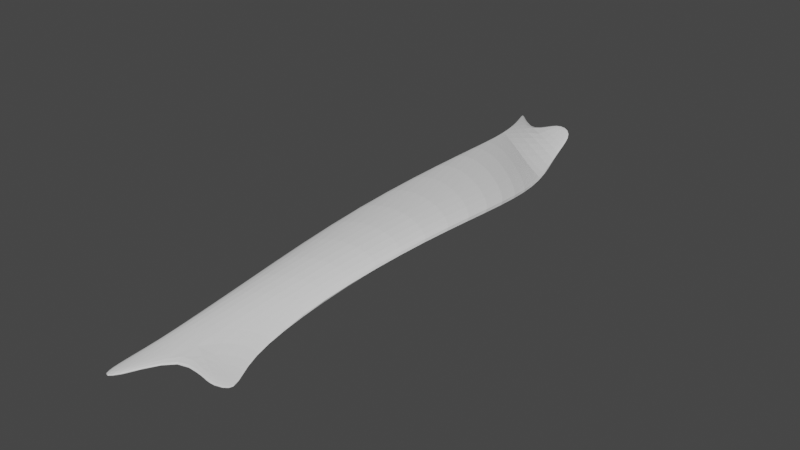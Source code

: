 # Source: Bone1.blend  (saved by Blender 2.90.8; exported with 4.5.12 LTS)
import bpy
from mathutils import Matrix  # noqa: F401  (used for matrix-valued properties, if any)

bpy.ops.wm.read_factory_settings(use_empty=True)
scene = bpy.context.scene
scene.name = 'Scene'

# ---- collections
col_collection = bpy.data.collections.new('Collection'); scene.collection.children.link(col_collection)

# ---- materials (node trees are filled in below, after node groups)
mat_material = bpy.data.materials.new('Material')
mat_material.alpha_threshold = 0.0
mat_material.use_transparent_shadow = False
mat_material.line_color = (0.0, 0.0, 0.0, 1.0)

# ---- material node trees
mat_material.use_nodes = True; mat_material.node_tree.nodes.clear()
_N = mat_material.node_tree.nodes; _L = mat_material.node_tree.links
n0 = _N.new('ShaderNodeOutputMaterial'); n0.name = 'Material Output'; n0.location = (300, 300)
n1 = _N.new('ShaderNodeBsdfPrincipled'); n1.name = 'Principled BSDF'; n1.location = (10, 300)
n1.distribution = 'GGX'
n1.subsurface_method = 'BURLEY'
n1.inputs[2].default_value = 0.4
n1.inputs[3].default_value = 1.45
n1.inputs[27].default_value = (0.0, 0.0, 0.0, 1.0)
n1.inputs[28].default_value = 1.0
_L.new(n1.outputs[0], n0.inputs[0])
n0.is_active_output = True

# ---- world
world_world = bpy.data.worlds.new('World'); scene.world = world_world
world_world.use_nodes = True; world_world.node_tree.nodes.clear()
_N = world_world.node_tree.nodes; _L = world_world.node_tree.links
n0 = _N.new('ShaderNodeOutputWorld'); n0.name = 'World Output'; n0.location = (300, 300)
n1 = _N.new('ShaderNodeBackground'); n1.name = 'Background'; n1.location = (10, 300)
n1.inputs[0].default_value = (0.05088, 0.05088, 0.05088, 1.0)
_L.new(n1.outputs[0], n0.inputs[0])
n0.is_active_output = True
world_world.color = (0.05088, 0.05088, 0.05088)
world_world.use_sun_shadow = False
world_world.sun_shadow_jitter_overblur = 0.0

# ---- meshes
me_cube = bpy.data.meshes.new('Cube')
me_cube.from_pydata([(0.04054, 0.298, 0.003799), (0.04382, 0.2917, -0.003913), (0.06647, -0.3694, -0.02953), (0.05538, -0.3478, -0.021), (-0.08227, 0.3663, 0.007426), (-0.06849, 0.3605, -0.0007453), (-0.05631, -0.4127, -0.03745), (-0.04876, -0.3941, -0.02317), (-0.01519, -0.2668, 0.01547), (0.06015, -0.2558, -0.007755), (-0.04172, -0.2883, -0.00216), (0.072, -0.2395, 0.005717), (-0.04369, 0.2743, 0.02478), (0.07552, 0.2089, -0.01154), (-0.02572, 0.2843, 0.01313), (0.06308, 0.2031, -0.007745), (-0.02323, 0.3296, -0.005167), (0.001719, -0.4092, -0.02984), (-0.001383, -0.3837, -0.01772), (-0.03567, 0.3363, 0.01125), (0.03343, -0.2474, 0.01952), (-0.006162, -0.2815, -0.005438), (-0.002893, 0.2307, 0.02005), (0.02577, 0.2495, -0.002916), (0.04534, 0.3394, 0.02325), (0.04028, 0.3334, 0.01718), (0.003573, 0.3546, 0.02541), (0.001829, 0.3485, 0.01602), (-0.06597, 0.3714, -0.005337), (-0.08148, 0.391, -0.002813), (-0.09372, 0.3977, 0.0006229), (-0.07819, 0.378, 0.002289), (0.09446, -0.4042, -0.03644), (0.07973, -0.3872, -0.03119), (0.0517, -0.4033, -0.02542), (0.0639, -0.4198, -0.03102), (-0.07312, -0.4559, -0.04479), (-0.07677, -0.4684, -0.05366), (-0.05015, -0.4685, -0.04469), (-0.05154, -0.4536, -0.03776), (0.01163, 0.1359, 0.0485), (0.008422, -0.07457, 0.04862), (0.09165, 0.06109, 0.008786), (0.08403, -0.1016, 0.01954), (0.108, -0.09094, 0.0327), (0.06653, -0.07547, 0.04854), (-0.02576, -0.09609, 0.0393), (0.008448, -0.1081, 0.03236), (-0.0134, 0.1116, 0.04906), (0.1102, 0.0762, 0.01864), (0.02341, 0.07296, 0.0367), (0.06557, 0.1141, 0.03799)], [], [(21, 10, 6, 17), (18, 17, 38, 39), (14, 12, 4, 5), (20, 11, 3, 18), (11, 9, 2, 3), (0, 1, 25, 24), (15, 22, 50, 42), (20, 8, 41, 45), (7, 6, 10, 8), (22, 12, 48, 50), (19, 4, 12, 22), (16, 1, 13, 23), (1, 0, 15, 13), (12, 14, 40, 48), (5, 16, 23, 14), (0, 19, 22, 15), (9, 11, 44, 43), (10, 21, 47, 46), (4, 19, 31, 30), (8, 20, 18, 7), (3, 2, 32, 33), (9, 21, 17, 2), (27, 26, 24, 25), (16, 19, 26, 27), (19, 0, 24, 26), (1, 16, 27, 25), (29, 30, 31, 28), (19, 16, 28, 31), (5, 4, 30, 29), (16, 5, 29, 28), (33, 32, 35, 34), (17, 18, 34, 35), (2, 17, 35, 32), (18, 3, 33, 34), (39, 38, 37, 36), (6, 7, 36, 37), (7, 18, 39, 36), (17, 6, 37, 38), (49, 42, 43, 44), (51, 49, 44, 45), (50, 48, 46, 47), (41, 46, 48, 40), (42, 50, 47, 43), (40, 51, 45, 41), (23, 13, 49, 51), (8, 10, 46, 41), (14, 23, 51, 40), (11, 20, 45, 44), (21, 9, 43, 47), (13, 15, 42, 49)])
_uv = me_cube.uv_layers.new(name='UVMap')
_uv.uv.foreach_set('vector', [0.75, 0.6848, 0.875, 0.6848, 0.875, 0.75, 0.75, 0.75, 0.375, 0.875, 0.625, 0.875, 0.625, 0.875, 0.375, 0.875, 0.375, 0.1942, 0.625, 0.1942, 0.625, 0.25, 0.375, 0.25, 0.25, 0.6848, 0.375, 0.6848, 0.375, 0.75, 0.25, 0.75, 0.375, 0.6848, 0.625, 0.6848, 0.625, 0.75, 0.375, 0.75, 0.625, 0.5, 0.375, 0.5, 0.375, 0.5, 0.625, 0.5, 0.625, 0.5558, 0.75, 0.5558, 0.75, 0.5558, 0.625, 0.5558, 0.25, 0.6848, 0.125, 0.6848, 0.125, 0.6848, 0.25, 0.6848, 0.375, 0.0, 0.625, 0.0, 0.625, 0.06519, 0.375, 0.06519, 0.75, 0.5558, 0.875, 0.5558, 0.875, 0.5558, 0.75, 0.5558, 0.75, 0.5, 0.875, 0.5, 0.875, 0.5558, 0.75, 0.5558, 0.25, 0.5, 0.375, 0.5, 0.375, 0.5558, 0.25, 0.5558, 0.375, 0.5, 0.625, 0.5, 0.625, 0.5558, 0.375, 0.5558, 0.625, 0.1942, 0.375, 0.1942, 0.375, 0.1942, 0.625, 0.1942, 0.125, 0.5, 0.25, 0.5, 0.25, 0.5558, 0.125, 0.5558, 0.625, 0.5, 0.75, 0.5, 0.75, 0.5558, 0.625, 0.5558, 0.625, 0.6848, 0.375, 0.6848, 0.375, 0.6848, 0.625, 0.6848, 0.875, 0.6848, 0.75, 0.6848, 0.75, 0.6848, 0.875, 0.6848, 0.875, 0.5, 0.75, 0.5, 0.75, 0.5, 0.875, 0.5, 0.125, 0.6848, 0.25, 0.6848, 0.25, 0.75, 0.125, 0.75, 0.375, 0.75, 0.625, 0.75, 0.625, 0.75, 0.375, 0.75, 0.625, 0.6848, 0.75, 0.6848, 0.75, 0.75, 0.625, 0.75, 0.375, 0.375, 0.625, 0.375, 0.625, 0.5, 0.375, 0.5, 0.375, 0.375, 0.625, 0.375, 0.625, 0.375, 0.375, 0.375, 0.75, 0.5, 0.625, 0.5, 0.625, 0.5, 0.75, 0.5, 0.375, 0.5, 0.25, 0.5, 0.25, 0.5, 0.375, 0.5, 0.375, 0.25, 0.625, 0.25, 0.625, 0.375, 0.375, 0.375, 0.625, 0.375, 0.375, 0.375, 0.375, 0.375, 0.625, 0.375, 0.375, 0.25, 0.625, 0.25, 0.625, 0.25, 0.375, 0.25, 0.25, 0.5, 0.125, 0.5, 0.125, 0.5, 0.25, 0.5, 0.375, 0.75, 0.625, 0.75, 0.625, 0.875, 0.375, 0.875, 0.625, 0.875, 0.375, 0.875, 0.375, 0.875, 0.625, 0.875, 0.625, 0.75, 0.75, 0.75, 0.75, 0.75, 0.625, 0.75, 0.25, 0.75, 0.375, 0.75, 0.375, 0.75, 0.25, 0.75, 0.375, 0.875, 0.625, 0.875, 0.625, 1.0, 0.375, 1.0, 0.625, 0.0, 0.375, 0.0, 0.375, 0.0, 0.625, 0.0, 0.125, 0.75, 0.25, 0.75, 0.25, 0.75, 0.125, 0.75, 0.75, 0.75, 0.875, 0.75, 0.875, 0.75, 0.75, 0.75, 0.375, 0.5558, 0.625, 0.5558, 0.625, 0.6848, 0.375, 0.6848, 0.25, 0.5558, 0.375, 0.5558, 0.375, 0.6848, 0.25, 0.6848, 0.75, 0.5558, 0.875, 0.5558, 0.875, 0.6848, 0.75, 0.6848, 0.375, 0.06519, 0.625, 0.06519, 0.625, 0.1942, 0.375, 0.1942, 0.625, 0.5558, 0.75, 0.5558, 0.75, 0.6848, 0.625, 0.6848, 0.125, 0.5558, 0.25, 0.5558, 0.25, 0.6848, 0.125, 0.6848, 0.25, 0.5558, 0.375, 0.5558, 0.375, 0.5558, 0.25, 0.5558, 0.375, 0.06519, 0.625, 0.06519, 0.625, 0.06519, 0.375, 0.06519, 0.125, 0.5558, 0.25, 0.5558, 0.25, 0.5558, 0.125, 0.5558, 0.375, 0.6848, 0.25, 0.6848, 0.25, 0.6848, 0.375, 0.6848, 0.75, 0.6848, 0.625, 0.6848, 0.625, 0.6848, 0.75, 0.6848, 0.375, 0.5558, 0.625, 0.5558, 0.625, 0.5558, 0.375, 0.5558])
me_cube.materials.append(mat_material)
me_cube.use_remesh_preserve_volume = False
me_cube.use_remesh_preserve_attributes = False
me_cube.use_mirror_vertex_groups = False
me_cube.update()

# ---- objects
ob_cube = bpy.data.objects.new('Cube', me_cube)

# ---- transforms, parenting, visibility, modifiers, constraints
ob_cube.location = (0.0, 0.0, 0.0)
ob_cube.lock_rotations_4d = False
ob_cube.empty_display_type = 'ARROWS'
ob_cube.lineart.crease_threshold = 0.0
_m = ob_cube.modifiers.new('Subdivision', 'SUBSURF')
_m.uv_smooth = 'PRESERVE_CORNERS'

# ---- collection membership
col_collection.objects.link(ob_cube)

# ---- scene / render settings (as saved in the file)
scene.frame_start = 1; scene.frame_end = 250; scene.frame_set(1)
scene.render.engine = 'BLENDER_EEVEE_NEXT'
scene.cycles.use_denoising = False
scene.cycles.samples = 128
scene.cycles.sampling_pattern = 'TABULATED_SOBOL'
scene.cycles.use_adaptive_sampling = False
scene.cycles.use_light_tree = False
scene.view_settings.view_transform = 'Filmic'
bpy.context.view_layer.update()

# ---- added for rendering (the .blend has no active camera and no usable light): camera, sun
cam_auto = bpy.data.cameras.new('AutoCamera')
cam_auto.lens = 50.0
cam_auto.sensor_width = 36.0
cam_auto.clip_end = 1000.0
ob_auto_camera = bpy.data.objects.new('AutoCamera', cam_auto)
scene.collection.objects.link(ob_auto_camera)
ob_auto_camera.location = (0.837054, -1.02996, 0.660751)
ob_auto_camera.rotation_euler = (1.09748, -7.21219e-08, 0.694738)
scene.camera = ob_auto_camera
light_auto_sun = bpy.data.lights.new('AutoSun', 'SUN')
light_auto_sun.energy = 3.0
light_auto_sun.angle = 0.0523599
ob_auto_sun = bpy.data.objects.new('AutoSun', light_auto_sun)
scene.collection.objects.link(ob_auto_sun)
ob_auto_sun.rotation_euler = (0.872665, 0.174533, 0.523599)
bpy.context.view_layer.update()
